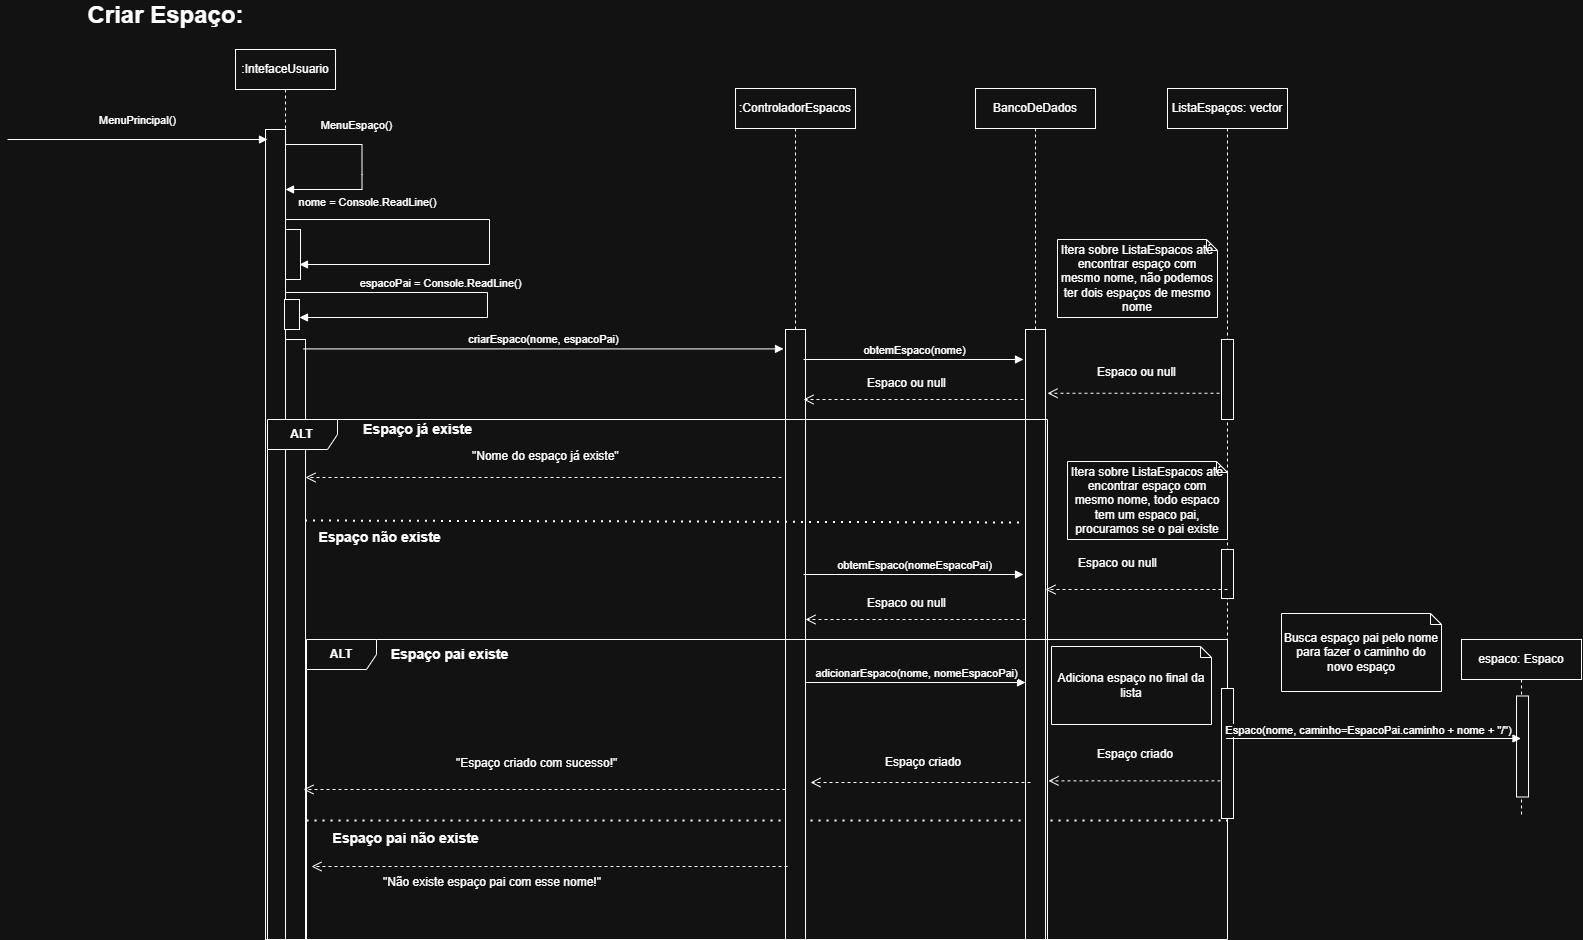

The diagram above was exported from draw.io. Its source (the exported page's mxGraphModel, read from the mxfile embedded in the PNG):
<mxGraphModel dx="3027" dy="1413" grid="1" gridSize="10" guides="1" tooltips="1" connect="1" arrows="1" fold="1" page="1" pageScale="1" pageWidth="827" pageHeight="1169" math="0" shadow="0">
  <root>
    <mxCell id="0" />
    <mxCell id="1" parent="0" />
    <mxCell id="yitTPDdrSdM703vMPKf1-1" edge="1" parent="1" style="endArrow=none;dashed=1;html=1;dashPattern=1 3;strokeWidth=2;rounded=0;" value="">
      <mxGeometry height="50" relative="1" width="50" as="geometry">
        <mxPoint x="359.02" y="911" as="sourcePoint" />
        <mxPoint x="1279.5" y="911.0000000000005" as="targetPoint" />
      </mxGeometry>
    </mxCell>
    <mxCell id="yitTPDdrSdM703vMPKf1-2" parent="1" style="shape=umlLifeline;perimeter=lifelinePerimeter;whiteSpace=wrap;html=1;container=1;dropTarget=0;collapsible=0;recursiveResize=0;outlineConnect=0;portConstraint=eastwest;newEdgeStyle={&quot;curved&quot;:0,&quot;rounded&quot;:0};" value="&lt;div&gt;BancoDeDados&lt;/div&gt;" vertex="1">
      <mxGeometry height="660" width="120" x="1028.02" y="179" as="geometry" />
    </mxCell>
    <mxCell id="yitTPDdrSdM703vMPKf1-3" parent="1" style="shape=umlLifeline;perimeter=lifelinePerimeter;whiteSpace=wrap;html=1;container=1;dropTarget=0;collapsible=0;recursiveResize=0;outlineConnect=0;portConstraint=eastwest;newEdgeStyle={&quot;curved&quot;:0,&quot;rounded&quot;:0};" value="&lt;div&gt;:ControladorEspacos&lt;/div&gt;" vertex="1">
      <mxGeometry height="681" width="120" x="788.02" y="179" as="geometry" />
    </mxCell>
    <mxCell id="yitTPDdrSdM703vMPKf1-4" parent="1" style="html=1;points=[[0,0,0,0,5],[0,1,0,0,-5],[1,0,0,0,5],[1,1,0,0,-5]];perimeter=orthogonalPerimeter;outlineConnect=0;targetShapes=umlLifeline;portConstraint=eastwest;newEdgeStyle={&quot;curved&quot;:0,&quot;rounded&quot;:0};" value="" vertex="1">
      <mxGeometry height="810" width="20" x="318.02" y="220" as="geometry" />
    </mxCell>
    <mxCell id="yitTPDdrSdM703vMPKf1-5" parent="1" style="shape=umlLifeline;perimeter=lifelinePerimeter;whiteSpace=wrap;html=1;container=1;dropTarget=0;collapsible=0;recursiveResize=0;outlineConnect=0;portConstraint=eastwest;newEdgeStyle={&quot;curved&quot;:0,&quot;rounded&quot;:0};" value=":IntefaceUsuario" vertex="1">
      <mxGeometry height="119" width="100" x="288.02" y="140" as="geometry" />
    </mxCell>
    <mxCell id="yitTPDdrSdM703vMPKf1-6" parent="1" style="html=1;points=[[0,0,0,0,5],[0,1,0,0,-5],[1,0,0,0,5],[1,1,0,0,-5]];perimeter=orthogonalPerimeter;outlineConnect=0;targetShapes=umlLifeline;portConstraint=eastwest;newEdgeStyle={&quot;curved&quot;:0,&quot;rounded&quot;:0};" value="" vertex="1">
      <mxGeometry height="610" width="20" x="838.02" y="420" as="geometry" />
    </mxCell>
    <mxCell id="yitTPDdrSdM703vMPKf1-7" parent="1" style="html=1;points=[[0,0,0,0,5],[0,1,0,0,-5],[1,0,0,0,5],[1,1,0,0,-5]];perimeter=orthogonalPerimeter;outlineConnect=0;targetShapes=umlLifeline;portConstraint=eastwest;newEdgeStyle={&quot;curved&quot;:0,&quot;rounded&quot;:0};" value="" vertex="1">
      <mxGeometry height="600" width="20" x="338.02" y="430" as="geometry" />
    </mxCell>
    <mxCell id="yitTPDdrSdM703vMPKf1-8" parent="1" style="html=1;points=[[0,0,0,0,5],[0,1,0,0,-5],[1,0,0,0,5],[1,1,0,0,-5]];perimeter=orthogonalPerimeter;outlineConnect=0;targetShapes=umlLifeline;portConstraint=eastwest;newEdgeStyle={&quot;curved&quot;:0,&quot;rounded&quot;:0};" value="" vertex="1">
      <mxGeometry height="610" width="20" x="1078.02" y="420" as="geometry" />
    </mxCell>
    <mxCell id="yitTPDdrSdM703vMPKf1-9" parent="1" style="text;strokeColor=none;fillColor=none;html=1;fontSize=24;fontStyle=1;verticalAlign=middle;align=center;" value="&lt;div&gt;Criar Espaço:&lt;/div&gt;&lt;div&gt;&lt;br&gt;&lt;/div&gt;" vertex="1">
      <mxGeometry height="40" width="100" x="168.02" y="100" as="geometry" />
    </mxCell>
    <mxCell id="yitTPDdrSdM703vMPKf1-10" edge="1" parent="1" source="yitTPDdrSdM703vMPKf1-4" style="html=1;verticalAlign=bottom;endArrow=block;curved=0;rounded=0;" value="nome = Console.ReadLine()">
      <mxGeometry relative="1" x="-0.6235" y="8" as="geometry">
        <mxPoint as="offset" />
        <Array as="points">
          <mxPoint x="542" y="310" />
          <mxPoint x="542" y="355" />
        </Array>
        <mxPoint x="352.0000000000001" y="310" as="sourcePoint" />
        <mxPoint x="352.0000000000001" y="355" as="targetPoint" />
      </mxGeometry>
    </mxCell>
    <mxCell id="yitTPDdrSdM703vMPKf1-11" edge="1" parent="1" style="html=1;verticalAlign=bottom;endArrow=block;curved=0;rounded=0;exitX=1;exitY=0.271;exitDx=0;exitDy=0;exitPerimeter=0;" value="criarEspaco(nome, espacoPai)">
      <mxGeometry relative="1" width="80" as="geometry">
        <mxPoint as="offset" />
        <mxPoint x="356.0000000000001" y="439.40999999999997" as="sourcePoint" />
        <mxPoint x="836" y="439.40999999999997" as="targetPoint" />
      </mxGeometry>
    </mxCell>
    <mxCell id="yitTPDdrSdM703vMPKf1-12" edge="1" parent="1" style="html=1;verticalAlign=bottom;endArrow=block;curved=0;rounded=0;entryX=0;entryY=0;entryDx=0;entryDy=5;entryPerimeter=0;" value="obtemEspaco(nome)">
      <mxGeometry relative="1" width="80" as="geometry">
        <mxPoint as="offset" />
        <mxPoint x="856" y="450" as="sourcePoint" />
        <mxPoint x="1076" y="450" as="targetPoint" />
      </mxGeometry>
    </mxCell>
    <mxCell id="yitTPDdrSdM703vMPKf1-13" edge="1" parent="1" style="html=1;verticalAlign=bottom;endArrow=open;dashed=1;endSize=8;curved=0;rounded=0;" value="">
      <mxGeometry relative="1" as="geometry">
        <mxPoint x="1076" y="490" as="sourcePoint" />
        <mxPoint x="856" y="490" as="targetPoint" />
      </mxGeometry>
    </mxCell>
    <mxCell id="yitTPDdrSdM703vMPKf1-14" edge="1" parent="1" source="yitTPDdrSdM703vMPKf1-4" style="html=1;verticalAlign=bottom;endArrow=block;curved=0;rounded=0;" value="espacoPai = Console.ReadLine()">
      <mxGeometry relative="1" x="-0.257" as="geometry">
        <mxPoint as="offset" />
        <Array as="points">
          <mxPoint x="539.98" y="383" />
          <mxPoint x="539.98" y="408" />
        </Array>
        <mxPoint x="351.98000000000013" y="383" as="sourcePoint" />
        <mxPoint x="351.98000000000013" y="408" as="targetPoint" />
      </mxGeometry>
    </mxCell>
    <mxCell id="yitTPDdrSdM703vMPKf1-15" parent="1" style="shape=umlFrame;whiteSpace=wrap;html=1;pointerEvents=0;width=70;height=30;" value="&lt;div&gt;&lt;b&gt;ALT&lt;/b&gt;&lt;/div&gt;" vertex="1">
      <mxGeometry height="520" width="780" x="320" y="510" as="geometry" />
    </mxCell>
    <mxCell id="yitTPDdrSdM703vMPKf1-16" parent="1" style="text;whiteSpace=wrap;html=1;" value="Espaco ou null" vertex="1">
      <mxGeometry height="40" width="110" x="918.02" y="460" as="geometry" />
    </mxCell>
    <mxCell id="yitTPDdrSdM703vMPKf1-17" edge="1" parent="1" style="html=1;verticalAlign=bottom;endArrow=block;curved=0;rounded=0;" target="yitTPDdrSdM703vMPKf1-4" value="MenuEspaço()">
      <mxGeometry relative="1" x="-0.2795" y="10" as="geometry">
        <mxPoint as="offset" />
        <Array as="points">
          <mxPoint x="388.49" y="235" />
          <mxPoint x="414.51" y="235" />
          <mxPoint x="414.51" y="265" />
          <mxPoint x="414.51" y="280" />
        </Array>
        <mxPoint x="338.49" y="235" as="sourcePoint" />
        <mxPoint x="356.51" y="280" as="targetPoint" />
      </mxGeometry>
    </mxCell>
    <mxCell id="yitTPDdrSdM703vMPKf1-18" parent="1" style="text;strokeColor=none;fillColor=none;html=1;fontSize=24;fontStyle=1;verticalAlign=middle;align=center;" value="&lt;div&gt;&lt;font style=&quot;font-size: 14px;&quot;&gt;Espaço já existe&lt;/font&gt;&lt;/div&gt;" vertex="1">
      <mxGeometry height="10" width="70" x="434.5" y="512" as="geometry" />
    </mxCell>
    <mxCell id="yitTPDdrSdM703vMPKf1-19" edge="1" parent="1" style="html=1;verticalAlign=bottom;endArrow=open;dashed=1;endSize=8;curved=0;rounded=0;" value="">
      <mxGeometry relative="1" as="geometry">
        <mxPoint x="834" y="568" as="sourcePoint" />
        <mxPoint x="358.02" y="568" as="targetPoint" />
      </mxGeometry>
    </mxCell>
    <mxCell id="yitTPDdrSdM703vMPKf1-20" parent="1" style="text;whiteSpace=wrap;html=1;" value="&quot;Nome do espaço já existe&quot;" vertex="1">
      <mxGeometry height="40" width="167" x="523" y="533" as="geometry" />
    </mxCell>
    <mxCell id="yitTPDdrSdM703vMPKf1-21" parent="1" style="text;strokeColor=none;fillColor=none;html=1;fontSize=24;fontStyle=1;verticalAlign=middle;align=center;" value="&lt;div&gt;&lt;font style=&quot;font-size: 14px;&quot;&gt;Espaço não existe&lt;/font&gt;&lt;/div&gt;" vertex="1">
      <mxGeometry height="10" width="70" x="397" y="620" as="geometry" />
    </mxCell>
    <mxCell id="yitTPDdrSdM703vMPKf1-22" parent="1" style="text;whiteSpace=wrap;html=1;" value="&quot;Não existe espaço pai com esse nome!&quot;" vertex="1">
      <mxGeometry height="40" width="225.5" x="434.5" y="959" as="geometry" />
    </mxCell>
    <mxCell id="yitTPDdrSdM703vMPKf1-23" parent="1" style="shape=umlFrame;whiteSpace=wrap;html=1;pointerEvents=0;width=70;height=30;" value="&lt;div&gt;&lt;b&gt;ALT&lt;/b&gt;&lt;/div&gt;" vertex="1">
      <mxGeometry height="300" width="921" x="359" y="730" as="geometry" />
    </mxCell>
    <mxCell id="yitTPDdrSdM703vMPKf1-24" parent="1" style="text;strokeColor=none;fillColor=none;html=1;fontSize=24;fontStyle=1;verticalAlign=middle;align=center;" value="&lt;div&gt;&lt;font style=&quot;font-size: 14px;&quot;&gt;Espaço pai existe&lt;/font&gt;&lt;/div&gt;" vertex="1">
      <mxGeometry height="10" width="70" x="467" y="737" as="geometry" />
    </mxCell>
    <mxCell id="yitTPDdrSdM703vMPKf1-25" parent="1" style="shape=umlLifeline;perimeter=lifelinePerimeter;whiteSpace=wrap;html=1;container=1;dropTarget=0;collapsible=0;recursiveResize=0;outlineConnect=0;portConstraint=eastwest;newEdgeStyle={&quot;curved&quot;:0,&quot;rounded&quot;:0};" value="ListaEspaços: vector" vertex="1">
      <mxGeometry height="771" width="120" x="1220" y="179" as="geometry" />
    </mxCell>
    <mxCell id="yitTPDdrSdM703vMPKf1-26" parent="yitTPDdrSdM703vMPKf1-25" style="html=1;points=[[0,0,0,0,5],[0,1,0,0,-5],[1,0,0,0,5],[1,1,0,0,-5]];perimeter=orthogonalPerimeter;outlineConnect=0;targetShapes=umlLifeline;portConstraint=eastwest;newEdgeStyle={&quot;curved&quot;:0,&quot;rounded&quot;:0};" value="" vertex="1">
      <mxGeometry height="80" width="12" x="54" y="251" as="geometry" />
    </mxCell>
    <mxCell id="yitTPDdrSdM703vMPKf1-27" parent="yitTPDdrSdM703vMPKf1-25" style="html=1;points=[[0,0,0,0,5],[0,1,0,0,-5],[1,0,0,0,5],[1,1,0,0,-5]];perimeter=orthogonalPerimeter;outlineConnect=0;targetShapes=umlLifeline;portConstraint=eastwest;newEdgeStyle={&quot;curved&quot;:0,&quot;rounded&quot;:0};" value="" vertex="1">
      <mxGeometry height="49" width="12" x="54" y="461" as="geometry" />
    </mxCell>
    <mxCell id="yitTPDdrSdM703vMPKf1-28" parent="yitTPDdrSdM703vMPKf1-25" style="html=1;points=[[0,0,0,0,5],[0,1,0,0,-5],[1,0,0,0,5],[1,1,0,0,-5]];perimeter=orthogonalPerimeter;outlineConnect=0;targetShapes=umlLifeline;portConstraint=eastwest;newEdgeStyle={&quot;curved&quot;:0,&quot;rounded&quot;:0};" value="" vertex="1">
      <mxGeometry height="130" width="12" x="54" y="600" as="geometry" />
    </mxCell>
    <mxCell id="yitTPDdrSdM703vMPKf1-29" edge="1" parent="1" style="html=1;verticalAlign=bottom;endArrow=open;dashed=1;endSize=8;curved=0;rounded=0;" value="">
      <mxGeometry relative="1" as="geometry">
        <mxPoint x="840" y="957" as="sourcePoint" />
        <mxPoint x="364" y="957" as="targetPoint" />
      </mxGeometry>
    </mxCell>
    <mxCell id="yitTPDdrSdM703vMPKf1-30" parent="1" style="text;strokeColor=none;fillColor=none;html=1;fontSize=24;fontStyle=1;verticalAlign=middle;align=center;" value="&lt;div&gt;&lt;font style=&quot;font-size: 14px;&quot;&gt;Espaço pai não existe&lt;/font&gt;&lt;/div&gt;" vertex="1">
      <mxGeometry height="10" width="70" x="423" y="921" as="geometry" />
    </mxCell>
    <mxCell id="yitTPDdrSdM703vMPKf1-31" edge="1" parent="1" style="endArrow=none;dashed=1;html=1;dashPattern=1 3;strokeWidth=2;rounded=0;" value="">
      <mxGeometry height="50" relative="1" width="50" as="geometry">
        <mxPoint x="357.53" y="611" as="sourcePoint" />
        <mxPoint x="1076.53" y="613" as="targetPoint" />
      </mxGeometry>
    </mxCell>
    <mxCell id="yitTPDdrSdM703vMPKf1-32" edge="1" parent="1" style="html=1;verticalAlign=bottom;endArrow=block;curved=0;rounded=0;entryX=0;entryY=0;entryDx=0;entryDy=5;entryPerimeter=0;" value="obtemEspaco(nomeEspacoPai)">
      <mxGeometry relative="1" width="80" as="geometry">
        <mxPoint as="offset" />
        <mxPoint x="856" y="665" as="sourcePoint" />
        <mxPoint x="1076" y="665" as="targetPoint" />
      </mxGeometry>
    </mxCell>
    <mxCell id="yitTPDdrSdM703vMPKf1-33" edge="1" parent="1" style="html=1;verticalAlign=bottom;endArrow=open;dashed=1;endSize=8;curved=0;rounded=0;" value="">
      <mxGeometry relative="1" as="geometry">
        <mxPoint x="1083.02" y="873" as="sourcePoint" />
        <mxPoint x="863.02" y="873" as="targetPoint" />
      </mxGeometry>
    </mxCell>
    <mxCell id="yitTPDdrSdM703vMPKf1-34" edge="1" parent="1" style="html=1;verticalAlign=bottom;endArrow=block;curved=0;rounded=0;entryX=0;entryY=0;entryDx=0;entryDy=5;entryPerimeter=0;" value="adicionarEspaco(nome, nomeEspacoPai)">
      <mxGeometry relative="1" width="80" as="geometry">
        <mxPoint as="offset" />
        <mxPoint x="858.02" y="773" as="sourcePoint" />
        <mxPoint x="1078.02" y="773" as="targetPoint" />
      </mxGeometry>
    </mxCell>
    <mxCell id="yitTPDdrSdM703vMPKf1-35" edge="1" parent="1" style="html=1;verticalAlign=bottom;endArrow=open;dashed=1;endSize=8;curved=0;rounded=0;" value="">
      <mxGeometry relative="1" as="geometry">
        <mxPoint x="838.02" y="880" as="sourcePoint" />
        <mxPoint x="356" y="880" as="targetPoint" />
      </mxGeometry>
    </mxCell>
    <mxCell id="yitTPDdrSdM703vMPKf1-36" parent="1" style="shape=note;size=11;whiteSpace=wrap;html=1;" value="Itera sobre ListaEspacos até encontrar espaço com mesmo nome, não podemos ter dois espaços de mesmo nome" vertex="1">
      <mxGeometry height="78" width="160" x="1110" y="330" as="geometry" />
    </mxCell>
    <mxCell id="yitTPDdrSdM703vMPKf1-37" edge="1" parent="1" style="html=1;verticalAlign=bottom;endArrow=open;dashed=1;endSize=8;curved=0;rounded=0;" value="">
      <mxGeometry relative="1" as="geometry">
        <mxPoint x="1271.98" y="483.75" as="sourcePoint" />
        <mxPoint x="1100" y="483.75" as="targetPoint" />
      </mxGeometry>
    </mxCell>
    <mxCell id="yitTPDdrSdM703vMPKf1-38" parent="1" style="text;whiteSpace=wrap;html=1;" value="Espaco ou null" vertex="1">
      <mxGeometry height="40" width="110" x="1148.02" y="449" as="geometry" />
    </mxCell>
    <mxCell id="yitTPDdrSdM703vMPKf1-39" edge="1" parent="1" style="html=1;verticalAlign=bottom;endArrow=open;dashed=1;endSize=8;curved=0;rounded=0;" value="">
      <mxGeometry relative="1" as="geometry">
        <mxPoint x="1280" y="680" as="sourcePoint" />
        <mxPoint x="1098.02" y="680" as="targetPoint" />
      </mxGeometry>
    </mxCell>
    <mxCell id="yitTPDdrSdM703vMPKf1-40" parent="1" style="text;whiteSpace=wrap;html=1;" value="Espaco ou null" vertex="1">
      <mxGeometry height="40" width="110" x="1129" y="640" as="geometry" />
    </mxCell>
    <mxCell id="yitTPDdrSdM703vMPKf1-41" parent="1" style="shape=note;size=11;whiteSpace=wrap;html=1;" value="Itera sobre ListaEspacos até encontrar espaço com mesmo nome, todo espaco tem um espaco pai, procuramos se o pai existe" vertex="1">
      <mxGeometry height="78" width="160" x="1120" y="552" as="geometry" />
    </mxCell>
    <mxCell id="yitTPDdrSdM703vMPKf1-42" parent="1" style="text;whiteSpace=wrap;html=1;" value="&quot;Espaço criado com sucesso!&quot;" vertex="1">
      <mxGeometry height="40" width="183" x="507" y="840" as="geometry" />
    </mxCell>
    <mxCell id="yitTPDdrSdM703vMPKf1-43" parent="1" style="shape=note;size=11;whiteSpace=wrap;html=1;" value="Adiciona espaço no final da lista" vertex="1">
      <mxGeometry height="78" width="160" x="1104" y="737" as="geometry" />
    </mxCell>
    <mxCell id="yitTPDdrSdM703vMPKf1-44" edge="1" parent="1" style="html=1;verticalAlign=bottom;endArrow=open;dashed=1;endSize=8;curved=0;rounded=0;" value="">
      <mxGeometry relative="1" as="geometry">
        <mxPoint x="1272.98" y="871.37" as="sourcePoint" />
        <mxPoint x="1101" y="871.37" as="targetPoint" />
      </mxGeometry>
    </mxCell>
    <mxCell id="yitTPDdrSdM703vMPKf1-45" parent="1" style="text;whiteSpace=wrap;html=1;" value="Espaço criado" vertex="1">
      <mxGeometry height="40" width="110" x="1148.02" y="831" as="geometry" />
    </mxCell>
    <mxCell id="yitTPDdrSdM703vMPKf1-46" parent="1" style="text;whiteSpace=wrap;html=1;" value="Espaço criado" vertex="1">
      <mxGeometry height="40" width="110" x="936" y="839" as="geometry" />
    </mxCell>
    <mxCell id="yitTPDdrSdM703vMPKf1-47" edge="1" parent="1" style="html=1;verticalAlign=bottom;endArrow=open;dashed=1;endSize=8;curved=0;rounded=0;" value="">
      <mxGeometry relative="1" as="geometry">
        <mxPoint x="1078.02" y="710" as="sourcePoint" />
        <mxPoint x="858.02" y="710" as="targetPoint" />
      </mxGeometry>
    </mxCell>
    <mxCell id="yitTPDdrSdM703vMPKf1-48" parent="1" style="text;whiteSpace=wrap;html=1;" value="Espaco ou null" vertex="1">
      <mxGeometry height="40" width="110" x="918.02" y="680" as="geometry" />
    </mxCell>
    <mxCell id="yitTPDdrSdM703vMPKf1-49" parent="1" style="shape=umlLifeline;perimeter=lifelinePerimeter;whiteSpace=wrap;html=1;container=1;dropTarget=0;collapsible=0;recursiveResize=0;outlineConnect=0;portConstraint=eastwest;newEdgeStyle={&quot;curved&quot;:0,&quot;rounded&quot;:0};" value="&lt;span style=&quot;background-color: transparent; color: light-dark(rgb(0, 0, 0), rgb(255, 255, 255));&quot;&gt;espaco: Espaco&lt;/span&gt;" vertex="1">
      <mxGeometry height="177" width="120" x="1514" y="730" as="geometry" />
    </mxCell>
    <mxCell id="yitTPDdrSdM703vMPKf1-50" parent="yitTPDdrSdM703vMPKf1-49" style="html=1;points=[[0,0,0,0,5],[0,1,0,0,-5],[1,0,0,0,5],[1,1,0,0,-5]];perimeter=orthogonalPerimeter;outlineConnect=0;targetShapes=umlLifeline;portConstraint=eastwest;newEdgeStyle={&quot;curved&quot;:0,&quot;rounded&quot;:0};" value="" vertex="1">
      <mxGeometry height="101" width="12" x="55.02" y="56.5" as="geometry" />
    </mxCell>
    <mxCell id="yitTPDdrSdM703vMPKf1-51" edge="1" parent="1" source="yitTPDdrSdM703vMPKf1-25" style="html=1;verticalAlign=bottom;endArrow=block;curved=0;rounded=0;" value="Espaco(nome, caminho=EspacoPai.caminho + nome + &quot;/&quot;)">
      <mxGeometry relative="1" width="80" x="-0.044" y="-1" as="geometry">
        <mxPoint as="offset" />
        <mxPoint x="1279.447368421053" y="829" as="sourcePoint" />
        <mxPoint x="1573.5" y="829" as="targetPoint" />
      </mxGeometry>
    </mxCell>
    <mxCell id="yitTPDdrSdM703vMPKf1-52" parent="1" style="shape=note;size=11;whiteSpace=wrap;html=1;" value="Busca espaço pai pelo nome para fazer o caminho do novo espaço" vertex="1">
      <mxGeometry height="78" width="160" x="1334" y="704" as="geometry" />
    </mxCell>
    <mxCell id="yitTPDdrSdM703vMPKf1-53" parent="1" style="html=1;points=[[0,0,0,0,5],[0,1,0,0,-5],[1,0,0,0,5],[1,1,0,0,-5]];perimeter=orthogonalPerimeter;outlineConnect=0;targetShapes=umlLifeline;portConstraint=eastwest;newEdgeStyle={&quot;curved&quot;:0,&quot;rounded&quot;:0};" value="" vertex="1">
      <mxGeometry height="50" width="14.98" x="338.02" y="320" as="geometry" />
    </mxCell>
    <mxCell id="yitTPDdrSdM703vMPKf1-54" parent="1" style="html=1;points=[[0,0,0,0,5],[0,1,0,0,-5],[1,0,0,0,5],[1,1,0,0,-5]];perimeter=orthogonalPerimeter;outlineConnect=0;targetShapes=umlLifeline;portConstraint=eastwest;newEdgeStyle={&quot;curved&quot;:0,&quot;rounded&quot;:0};" value="" vertex="1">
      <mxGeometry height="30" width="14.98" x="337" y="390" as="geometry" />
    </mxCell>
    <mxCell id="dA0BV33GiRvioHw2XhCv-1" edge="1" parent="1" style="html=1;verticalAlign=bottom;endArrow=block;curved=0;rounded=0;entryX=0;entryY=0;entryDx=0;entryDy=5;" value="MenuPrincipal()">
      <mxGeometry relative="1" y="10" as="geometry">
        <mxPoint x="-1" as="offset" />
        <mxPoint x="60" y="230" as="sourcePoint" />
        <mxPoint x="320.0000000000001" y="230" as="targetPoint" />
      </mxGeometry>
    </mxCell>
  </root>
</mxGraphModel>